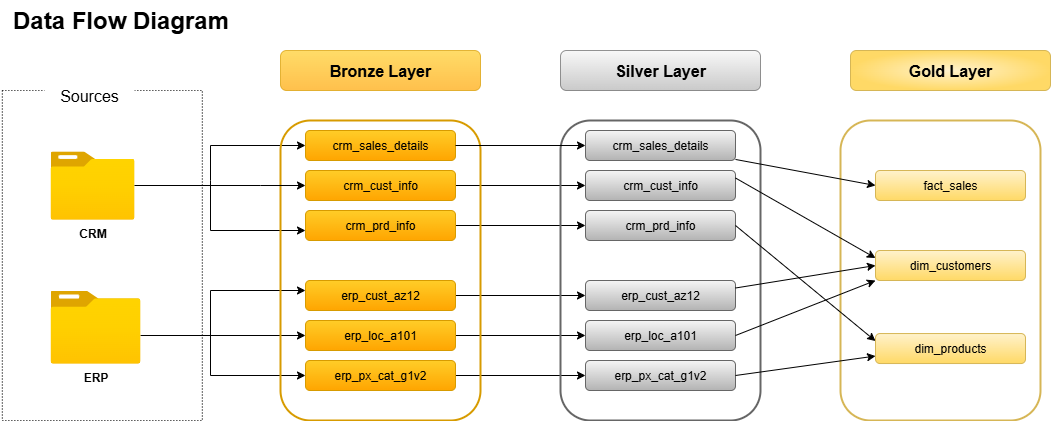

The diagram above was exported from draw.io. Its source (the exported page's mxGraphModel, read from the mxfile embedded in the PNG):
<mxGraphModel dx="401" dy="701" grid="1" gridSize="10" guides="1" tooltips="1" connect="1" arrows="1" fold="1" page="1" pageScale="1" pageWidth="850" pageHeight="1100" math="0" shadow="0">
  <root>
    <mxCell id="0" />
    <mxCell id="1" parent="0" />
    <mxCell id="qq0M3q49_DZtNdxDIvg4-1" value="&lt;b&gt;&lt;font style=&quot;font-size: 24px;&quot;&gt;Data Flow Diagram&lt;/font&gt;&lt;/b&gt;" style="text;html=1;align=center;verticalAlign=middle;resizable=0;points=[];autosize=1;strokeColor=none;fillColor=none;" parent="1" vertex="1">
      <mxGeometry x="880" width="240" height="40" as="geometry" />
    </mxCell>
    <mxCell id="qq0M3q49_DZtNdxDIvg4-2" value="" style="rounded=0;whiteSpace=wrap;html=1;fillColor=none;dashed=1;dashPattern=1 2;" parent="1" vertex="1">
      <mxGeometry x="881.88" y="90" width="200" height="330" as="geometry" />
    </mxCell>
    <mxCell id="qq0M3q49_DZtNdxDIvg4-3" value="Sources" style="text;html=1;align=center;verticalAlign=middle;whiteSpace=wrap;rounded=0;fillColor=default;fontSize=16;" parent="1" vertex="1">
      <mxGeometry x="924" y="80" width="90" height="30" as="geometry" />
    </mxCell>
    <mxCell id="qq0M3q49_DZtNdxDIvg4-28" style="edgeStyle=elbowEdgeStyle;rounded=0;orthogonalLoop=1;jettySize=auto;elbow=vertical;html=1;" parent="1" target="qq0M3q49_DZtNdxDIvg4-10" edge="1">
      <mxGeometry relative="1" as="geometry">
        <mxPoint x="1090" y="180" as="sourcePoint" />
        <Array as="points">
          <mxPoint x="1140" y="145" />
        </Array>
      </mxGeometry>
    </mxCell>
    <mxCell id="qq0M3q49_DZtNdxDIvg4-4" value="&lt;b&gt;CRM&lt;/b&gt;" style="image;aspect=fixed;html=1;points=[];align=center;fontSize=12;image=img/lib/azure2/general/Folder_Blank.svg;" parent="1" vertex="1">
      <mxGeometry x="930" y="150.91" width="84" height="68.17" as="geometry" />
    </mxCell>
    <mxCell id="qq0M3q49_DZtNdxDIvg4-33" style="edgeStyle=elbowEdgeStyle;rounded=0;orthogonalLoop=1;jettySize=auto;elbow=vertical;html=1;" parent="1" source="qq0M3q49_DZtNdxDIvg4-5" target="qq0M3q49_DZtNdxDIvg4-11" edge="1">
      <mxGeometry relative="1" as="geometry">
        <Array as="points" />
      </mxGeometry>
    </mxCell>
    <mxCell id="qq0M3q49_DZtNdxDIvg4-34" style="edgeStyle=elbowEdgeStyle;rounded=0;orthogonalLoop=1;jettySize=auto;elbow=vertical;html=1;" parent="1" target="qq0M3q49_DZtNdxDIvg4-12" edge="1">
      <mxGeometry relative="1" as="geometry">
        <mxPoint x="1090" y="350" as="sourcePoint" />
        <mxPoint x="1168" y="295" as="targetPoint" />
        <Array as="points">
          <mxPoint x="1103" y="290" />
        </Array>
      </mxGeometry>
    </mxCell>
    <mxCell id="qq0M3q49_DZtNdxDIvg4-38" style="edgeStyle=elbowEdgeStyle;rounded=0;orthogonalLoop=1;jettySize=auto;elbow=vertical;html=1;" parent="1" edge="1">
      <mxGeometry relative="1" as="geometry">
        <mxPoint x="1090" y="340" as="sourcePoint" />
        <mxPoint x="1185" y="374.5" as="targetPoint" />
        <Array as="points">
          <mxPoint x="1120" y="375" />
        </Array>
      </mxGeometry>
    </mxCell>
    <mxCell id="qq0M3q49_DZtNdxDIvg4-5" value="&lt;b&gt;ERP&lt;/b&gt;" style="image;aspect=fixed;html=1;points=[];align=center;fontSize=12;image=img/lib/azure2/general/Folder_Blank.svg;" parent="1" vertex="1">
      <mxGeometry x="930" y="290" width="90" height="73.04" as="geometry" />
    </mxCell>
    <mxCell id="qq0M3q49_DZtNdxDIvg4-8" value="&lt;b&gt;&lt;font style=&quot;font-size: 16px;&quot;&gt;Bronze Layer&lt;/font&gt;&lt;/b&gt;" style="rounded=1;whiteSpace=wrap;html=1;fillColor=#ffcd28;gradientColor=#ffa500;strokeColor=#d79b00;opacity=70;" parent="1" vertex="1">
      <mxGeometry x="1160" y="50" width="200" height="40" as="geometry" />
    </mxCell>
    <mxCell id="qq0M3q49_DZtNdxDIvg4-10" value="crm_sales_details" style="rounded=1;whiteSpace=wrap;html=1;fillColor=#ffcd28;gradientColor=#ffa500;strokeColor=#d79b00;" parent="1" vertex="1">
      <mxGeometry x="1185" y="130" width="150" height="30" as="geometry" />
    </mxCell>
    <mxCell id="bunzH4c_ks8n5rz-YsQw-13" style="edgeStyle=orthogonalEdgeStyle;rounded=0;orthogonalLoop=1;jettySize=auto;html=1;entryX=0;entryY=0.5;entryDx=0;entryDy=0;" parent="1" source="qq0M3q49_DZtNdxDIvg4-11" target="bunzH4c_ks8n5rz-YsQw-3" edge="1">
      <mxGeometry relative="1" as="geometry" />
    </mxCell>
    <mxCell id="qq0M3q49_DZtNdxDIvg4-11" value="erp_loc_a101" style="rounded=1;whiteSpace=wrap;html=1;fillColor=#ffcd28;gradientColor=#ffa500;strokeColor=#d79b00;" parent="1" vertex="1">
      <mxGeometry x="1185" y="320" width="150" height="30" as="geometry" />
    </mxCell>
    <mxCell id="bunzH4c_ks8n5rz-YsQw-12" style="edgeStyle=orthogonalEdgeStyle;rounded=0;orthogonalLoop=1;jettySize=auto;html=1;entryX=0;entryY=0.5;entryDx=0;entryDy=0;" parent="1" source="qq0M3q49_DZtNdxDIvg4-12" target="bunzH4c_ks8n5rz-YsQw-4" edge="1">
      <mxGeometry relative="1" as="geometry" />
    </mxCell>
    <mxCell id="qq0M3q49_DZtNdxDIvg4-12" value="erp_cust_az12" style="rounded=1;whiteSpace=wrap;html=1;fillColor=#ffcd28;gradientColor=#ffa500;strokeColor=#d79b00;" parent="1" vertex="1">
      <mxGeometry x="1185" y="280" width="150" height="30" as="geometry" />
    </mxCell>
    <mxCell id="bunzH4c_ks8n5rz-YsQw-11" style="edgeStyle=orthogonalEdgeStyle;rounded=0;orthogonalLoop=1;jettySize=auto;html=1;entryX=0;entryY=0.5;entryDx=0;entryDy=0;" parent="1" source="qq0M3q49_DZtNdxDIvg4-13" target="bunzH4c_ks8n5rz-YsQw-5" edge="1">
      <mxGeometry relative="1" as="geometry" />
    </mxCell>
    <mxCell id="qq0M3q49_DZtNdxDIvg4-13" value="crm_prd_info" style="rounded=1;whiteSpace=wrap;html=1;fillColor=#ffcd28;gradientColor=#ffa500;strokeColor=#d79b00;" parent="1" vertex="1">
      <mxGeometry x="1185" y="210" width="150" height="30" as="geometry" />
    </mxCell>
    <mxCell id="bunzH4c_ks8n5rz-YsQw-10" style="edgeStyle=orthogonalEdgeStyle;rounded=0;orthogonalLoop=1;jettySize=auto;html=1;entryX=0;entryY=0.5;entryDx=0;entryDy=0;" parent="1" source="qq0M3q49_DZtNdxDIvg4-14" target="bunzH4c_ks8n5rz-YsQw-6" edge="1">
      <mxGeometry relative="1" as="geometry" />
    </mxCell>
    <mxCell id="qq0M3q49_DZtNdxDIvg4-14" value="crm_cust_info" style="rounded=1;whiteSpace=wrap;html=1;fillColor=#ffcd28;gradientColor=#ffa500;strokeColor=#d79b00;" parent="1" vertex="1">
      <mxGeometry x="1185" y="170" width="150" height="30" as="geometry" />
    </mxCell>
    <mxCell id="bunzH4c_ks8n5rz-YsQw-14" style="edgeStyle=orthogonalEdgeStyle;rounded=0;orthogonalLoop=1;jettySize=auto;html=1;entryX=0;entryY=0.5;entryDx=0;entryDy=0;" parent="1" source="qq0M3q49_DZtNdxDIvg4-15" target="bunzH4c_ks8n5rz-YsQw-7" edge="1">
      <mxGeometry relative="1" as="geometry" />
    </mxCell>
    <mxCell id="qq0M3q49_DZtNdxDIvg4-15" value="erp_px_cat_g1v2" style="rounded=1;whiteSpace=wrap;html=1;fillColor=#ffcd28;gradientColor=#ffa500;strokeColor=#d79b00;" parent="1" vertex="1">
      <mxGeometry x="1185" y="360" width="150" height="30" as="geometry" />
    </mxCell>
    <mxCell id="qq0M3q49_DZtNdxDIvg4-29" style="edgeStyle=elbowEdgeStyle;rounded=0;orthogonalLoop=1;jettySize=auto;elbow=vertical;html=1;" parent="1" target="qq0M3q49_DZtNdxDIvg4-13" edge="1">
      <mxGeometry relative="1" as="geometry">
        <mxPoint x="1090" y="180" as="sourcePoint" />
        <mxPoint x="1170" y="230" as="targetPoint" />
        <Array as="points">
          <mxPoint x="1130" y="230" />
        </Array>
      </mxGeometry>
    </mxCell>
    <mxCell id="qq0M3q49_DZtNdxDIvg4-9" value="" style="rounded=1;whiteSpace=wrap;html=1;fillColor=none;gradientColor=#ffa500;strokeColor=#d79b00;strokeWidth=2;movable=1;resizable=1;rotatable=1;deletable=1;editable=1;locked=0;connectable=1;" parent="1" vertex="1">
      <mxGeometry x="1160" y="120" width="200" height="300" as="geometry" />
    </mxCell>
    <mxCell id="qq0M3q49_DZtNdxDIvg4-26" style="edgeStyle=elbowEdgeStyle;rounded=0;orthogonalLoop=1;jettySize=auto;elbow=vertical;html=1;" parent="1" source="qq0M3q49_DZtNdxDIvg4-4" target="qq0M3q49_DZtNdxDIvg4-14" edge="1">
      <mxGeometry relative="1" as="geometry">
        <mxPoint x="1078" y="185" as="sourcePoint" />
        <mxPoint x="1178.93" y="179.99999999999997" as="targetPoint" />
        <Array as="points">
          <mxPoint x="1140" y="185" />
          <mxPoint x="1166.88" y="180.34" />
        </Array>
      </mxGeometry>
    </mxCell>
    <mxCell id="bunzH4c_ks8n5rz-YsQw-1" value="&lt;b&gt;&lt;font style=&quot;font-size: 16px;&quot;&gt;Silver Layer&lt;/font&gt;&lt;/b&gt;" style="rounded=1;whiteSpace=wrap;html=1;fillColor=#f5f5f5;gradientColor=#b3b3b3;strokeColor=#666666;opacity=70;" parent="1" vertex="1">
      <mxGeometry x="1440" y="50" width="200" height="40" as="geometry" />
    </mxCell>
    <mxCell id="bunzH4c_ks8n5rz-YsQw-2" value="crm_sales_details" style="rounded=1;whiteSpace=wrap;html=1;fillColor=#f5f5f5;gradientColor=#b3b3b3;strokeColor=#666666;" parent="1" vertex="1">
      <mxGeometry x="1465" y="130" width="150" height="30" as="geometry" />
    </mxCell>
    <mxCell id="bunzH4c_ks8n5rz-YsQw-3" value="erp_loc_a101" style="rounded=1;whiteSpace=wrap;html=1;fillColor=#f5f5f5;gradientColor=#b3b3b3;strokeColor=#666666;" parent="1" vertex="1">
      <mxGeometry x="1465" y="320" width="150" height="30" as="geometry" />
    </mxCell>
    <mxCell id="bunzH4c_ks8n5rz-YsQw-4" value="erp_cust_az12" style="rounded=1;whiteSpace=wrap;html=1;fillColor=#f5f5f5;gradientColor=#b3b3b3;strokeColor=#666666;" parent="1" vertex="1">
      <mxGeometry x="1465" y="280" width="150" height="30" as="geometry" />
    </mxCell>
    <mxCell id="bunzH4c_ks8n5rz-YsQw-5" value="crm_prd_info" style="rounded=1;whiteSpace=wrap;html=1;fillColor=#f5f5f5;gradientColor=#b3b3b3;strokeColor=#666666;" parent="1" vertex="1">
      <mxGeometry x="1465" y="210" width="150" height="30" as="geometry" />
    </mxCell>
    <mxCell id="bunzH4c_ks8n5rz-YsQw-8" value="" style="rounded=1;whiteSpace=wrap;html=1;fillColor=none;gradientColor=#b3b3b3;strokeColor=#666666;strokeWidth=2;movable=1;resizable=1;rotatable=1;deletable=1;editable=1;locked=0;connectable=1;" parent="1" vertex="1">
      <mxGeometry x="1440" y="120" width="200" height="300" as="geometry" />
    </mxCell>
    <mxCell id="bunzH4c_ks8n5rz-YsQw-6" value="crm_cust_info" style="rounded=1;whiteSpace=wrap;html=1;fillColor=#f5f5f5;gradientColor=#b3b3b3;strokeColor=#666666;" parent="1" vertex="1">
      <mxGeometry x="1465" y="170" width="150" height="30" as="geometry" />
    </mxCell>
    <mxCell id="bunzH4c_ks8n5rz-YsQw-7" value="erp_px_cat_g1v2" style="rounded=1;whiteSpace=wrap;html=1;fillColor=#f5f5f5;gradientColor=#b3b3b3;strokeColor=#666666;" parent="1" vertex="1">
      <mxGeometry x="1465" y="360" width="150" height="30" as="geometry" />
    </mxCell>
    <mxCell id="bunzH4c_ks8n5rz-YsQw-9" style="edgeStyle=orthogonalEdgeStyle;rounded=0;orthogonalLoop=1;jettySize=auto;html=1;entryX=0;entryY=0.5;entryDx=0;entryDy=0;" parent="1" source="qq0M3q49_DZtNdxDIvg4-10" target="bunzH4c_ks8n5rz-YsQw-2" edge="1">
      <mxGeometry relative="1" as="geometry">
        <mxPoint x="1450" y="145" as="targetPoint" />
      </mxGeometry>
    </mxCell>
    <mxCell id="bIa1OYmXVrbRvZWFzYsL-1" value="&lt;b&gt;&lt;font style=&quot;font-size: 16px;&quot;&gt;Gold Layer&lt;/font&gt;&lt;/b&gt;" style="rounded=1;whiteSpace=wrap;html=1;fillColor=#fff2cc;gradientColor=#ffd966;strokeColor=#d6b656;gradientDirection=radial;" vertex="1" parent="1">
      <mxGeometry x="1730" y="50" width="200" height="40" as="geometry" />
    </mxCell>
    <mxCell id="bIa1OYmXVrbRvZWFzYsL-2" value="fact_sales" style="rounded=1;whiteSpace=wrap;html=1;fillColor=#fff2cc;gradientColor=#ffd966;strokeColor=#d6b656;" vertex="1" parent="1">
      <mxGeometry x="1755" y="170" width="150" height="30" as="geometry" />
    </mxCell>
    <mxCell id="bIa1OYmXVrbRvZWFzYsL-5" value="dim_products" style="rounded=1;whiteSpace=wrap;html=1;fillColor=#fff2cc;gradientColor=#ffd966;strokeColor=#d6b656;" vertex="1" parent="1">
      <mxGeometry x="1755" y="333.04" width="150" height="30" as="geometry" />
    </mxCell>
    <mxCell id="bIa1OYmXVrbRvZWFzYsL-6" value="" style="rounded=1;whiteSpace=wrap;html=1;fillColor=none;gradientColor=#ffd966;strokeColor=#d6b656;strokeWidth=2;movable=1;resizable=1;rotatable=1;deletable=1;editable=1;locked=0;connectable=1;" vertex="1" parent="1">
      <mxGeometry x="1720" y="120" width="200" height="300" as="geometry" />
    </mxCell>
    <mxCell id="bIa1OYmXVrbRvZWFzYsL-7" value="dim_customers" style="rounded=1;whiteSpace=wrap;html=1;fillColor=#fff2cc;gradientColor=#ffd966;strokeColor=#d6b656;" vertex="1" parent="1">
      <mxGeometry x="1755" y="250" width="150" height="30" as="geometry" />
    </mxCell>
    <mxCell id="bIa1OYmXVrbRvZWFzYsL-9" value="" style="endArrow=classic;html=1;rounded=0;entryX=0;entryY=0.5;entryDx=0;entryDy=0;" edge="1" parent="1" source="bunzH4c_ks8n5rz-YsQw-2" target="bIa1OYmXVrbRvZWFzYsL-2">
      <mxGeometry width="50" height="50" relative="1" as="geometry">
        <mxPoint x="1660" y="300" as="sourcePoint" />
        <mxPoint x="1710" y="250" as="targetPoint" />
      </mxGeometry>
    </mxCell>
    <mxCell id="bIa1OYmXVrbRvZWFzYsL-10" value="" style="endArrow=classic;html=1;rounded=0;entryX=0;entryY=0.25;entryDx=0;entryDy=0;exitX=1;exitY=0.25;exitDx=0;exitDy=0;" edge="1" parent="1" source="bunzH4c_ks8n5rz-YsQw-6" target="bIa1OYmXVrbRvZWFzYsL-7">
      <mxGeometry width="50" height="50" relative="1" as="geometry">
        <mxPoint x="1615" y="190" as="sourcePoint" />
        <mxPoint x="1762" y="233" as="targetPoint" />
      </mxGeometry>
    </mxCell>
    <mxCell id="bIa1OYmXVrbRvZWFzYsL-11" value="" style="endArrow=classic;html=1;rounded=0;entryX=0;entryY=0.25;entryDx=0;entryDy=0;exitX=1;exitY=0.5;exitDx=0;exitDy=0;" edge="1" parent="1" source="bunzH4c_ks8n5rz-YsQw-5" target="bIa1OYmXVrbRvZWFzYsL-5">
      <mxGeometry width="50" height="50" relative="1" as="geometry">
        <mxPoint x="1670" y="200" as="sourcePoint" />
        <mxPoint x="1810" y="280" as="targetPoint" />
      </mxGeometry>
    </mxCell>
    <mxCell id="bIa1OYmXVrbRvZWFzYsL-12" value="" style="endArrow=classic;html=1;rounded=0;entryX=0;entryY=0.5;entryDx=0;entryDy=0;exitX=1;exitY=0.25;exitDx=0;exitDy=0;" edge="1" parent="1" source="bunzH4c_ks8n5rz-YsQw-4" target="bIa1OYmXVrbRvZWFzYsL-7">
      <mxGeometry width="50" height="50" relative="1" as="geometry">
        <mxPoint x="1615" y="300" as="sourcePoint" />
        <mxPoint x="1755" y="416" as="targetPoint" />
      </mxGeometry>
    </mxCell>
    <mxCell id="bIa1OYmXVrbRvZWFzYsL-13" value="" style="endArrow=classic;html=1;rounded=0;entryX=0;entryY=1;entryDx=0;entryDy=0;exitX=1;exitY=0.5;exitDx=0;exitDy=0;" edge="1" parent="1" source="bunzH4c_ks8n5rz-YsQw-3" target="bIa1OYmXVrbRvZWFzYsL-7">
      <mxGeometry width="50" height="50" relative="1" as="geometry">
        <mxPoint x="1640" y="333" as="sourcePoint" />
        <mxPoint x="1780" y="310" as="targetPoint" />
      </mxGeometry>
    </mxCell>
    <mxCell id="bIa1OYmXVrbRvZWFzYsL-14" value="" style="endArrow=classic;html=1;rounded=0;entryX=0;entryY=0.75;entryDx=0;entryDy=0;exitX=1;exitY=0.5;exitDx=0;exitDy=0;" edge="1" parent="1" source="bunzH4c_ks8n5rz-YsQw-7" target="bIa1OYmXVrbRvZWFzYsL-5">
      <mxGeometry width="50" height="50" relative="1" as="geometry">
        <mxPoint x="1620" y="390" as="sourcePoint" />
        <mxPoint x="1760" y="335" as="targetPoint" />
      </mxGeometry>
    </mxCell>
  </root>
</mxGraphModel>